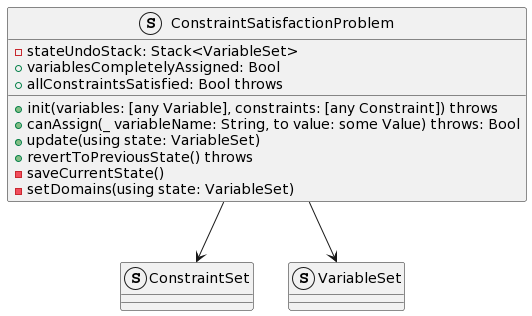

The diagram above was rendered by PlantUML. Its source (embedded in the PNG):
@startuml
struct ConstraintSatisfactionProblem {
    - stateUndoStack: Stack<VariableSet>
    + init(variables: [any Variable], constraints: [any Constraint]) throws
    + variablesCompletelyAssigned: Bool
    + allConstraintsSatisfied: Bool throws
    + canAssign(_ variableName: String, to value: some Value) throws: Bool
    + update(using state: VariableSet)
    + revertToPreviousState() throws
    - saveCurrentState()
    - setDomains(using state: VariableSet)
}

struct ConstraintSet
struct VariableSet

ConstraintSatisfactionProblem --> VariableSet
ConstraintSatisfactionProblem --> ConstraintSet
@enduml